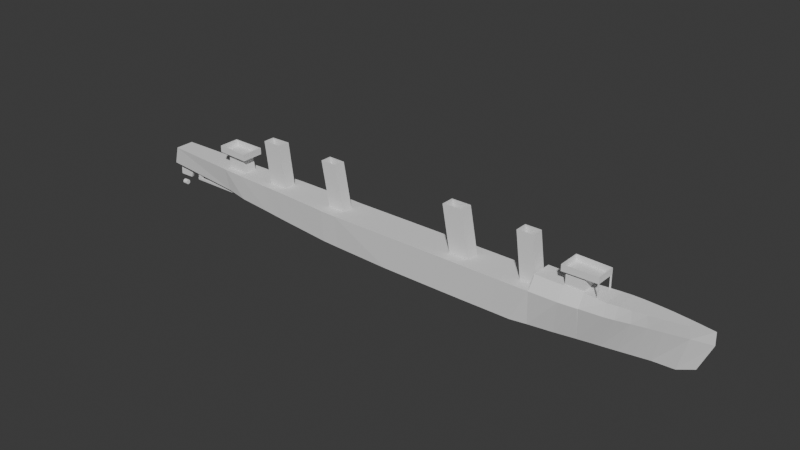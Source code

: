# Source: BainbridgeDD1.blend  (saved by Blender 4.3.34; exported with 4.5.12 LTS)
import bpy
from mathutils import Matrix  # noqa: F401  (used for matrix-valued properties, if any)

bpy.ops.wm.read_factory_settings(use_empty=True)
scene = bpy.context.scene
scene.name = 'Scene'

# ---- collections
col_collection = bpy.data.collections.new('Collection'); scene.collection.children.link(col_collection)

# ---- world
world_world = bpy.data.worlds.new('World'); scene.world = world_world
world_world.use_nodes = True; world_world.node_tree.nodes.clear()
_N = world_world.node_tree.nodes; _L = world_world.node_tree.links
n0 = _N.new('ShaderNodeOutputWorld'); n0.name = 'World Output'; n0.location = (300, 300)
n1 = _N.new('ShaderNodeBackground'); n1.name = 'Background'; n1.location = (10, 300)
n1.inputs[0].default_value = (0.05088, 0.05088, 0.05088, 1.0)
_L.new(n1.outputs[0], n0.inputs[0])
n0.is_active_output = True
world_world.color = (0.05088, 0.05088, 0.05088)
world_world.sun_shadow_jitter_overblur = 0.0

# ---- meshes
me_cube_004 = bpy.data.meshes.new('Cube.004')
me_cube_004.from_pydata([(6.967, -2.048, -6.321), (43.73, 7.153e-07, -7.724), (6.967, 2.048, -6.321), (6.977, -2.26, -10.56), (45.2, 9.537e-07, -10.99), (6.977, 2.26, -10.56), (25.8, -1.653, -6.339), (25.8, 1.653, -6.339), (26.09, 2.26, -10.62), (26.09, -2.26, -10.62), (33.8, -0.5389, -6.475), (33.8, 0.5389, -6.475), (35.6, 1.616, -10.71), (35.6, -1.616, -10.71), (39.09, 4.768e-07, -6.725), (40.38, 0.7367, -10.82), (40.38, -0.7367, -10.82), (41.68, 5.364e-07, -6.84), (42.85, 0.3193, -10.9), (42.85, -0.3448, -10.9), (14.9, 2.048, -6.319), (15.05, 2.26, -10.6), (15.05, -2.26, -10.6), (14.9, -2.048, -6.319), (-2.514, -1.885, -6.47), (-2.514, 1.885, -6.47), (-2.568, -2.26, -10.55), (-2.568, 2.26, -10.55), (-29.95, -0.8269, -8.409), (-29.95, 0.8269, -8.409), (-29.06, -1.313, -10.83), (-29.06, 1.098, -10.83), (45.16, 5.141e-07, -12.49), (26.12, 1.279, -12.19), (26.12, -1.279, -12.19), (35.82, 1.384, -12.21), (35.82, -1.384, -12.21), (40.34, 0.9622, -12.32), (40.34, -0.9622, -12.32), (42.81, 0.5257, -12.39), (42.81, -0.5257, -12.39), (21.79, -2.005, -6.33), (21.79, 2.005, -6.33), (22.02, 2.26, -10.61), (22.02, -2.26, -10.61), (17.6, 2.048, -6.325), (17.54, 2.26, -10.6), (17.54, -2.26, -10.6), (17.6, -2.048, -6.325), (-0.4299, -2.26, -10.51), (-0.4299, 2.26, -10.51), (-0.4081, -1.885, -6.396), (-0.4081, 1.885, -6.396), (-16.56, 1.787, -10.69), (-16.57, 1.449, -7.423), (-16.56, -1.787, -10.69), (-16.57, -1.449, -7.423), (-9.717, 1.688, -6.955), (-9.717, -1.688, -6.955), (-9.683, 2.023, -10.68), (-9.683, -2.023, -10.68), (-12.22, 1.905, -10.66), (-12.22, -1.905, -10.66), (-12.28, 1.609, -7.155), (-12.28, -1.609, -7.155), (-19.36, 1.654, -10.73), (-19.36, -1.654, -10.73), (-19.37, 1.126, -7.711), (-19.37, -1.342, -7.711), (-19.34, -0.7668, -12.73), (-19.34, 0.7668, -12.73), (-16.9, -0.8283, -12.69), (-16.9, 0.8283, -12.69), (-19.36, -0.7668, -10.73), (-19.36, 0.7668, -10.73), (-16.56, -0.8283, -10.69), (-16.56, 0.8283, -10.69), (-12.22, -0.721, -10.66), (-12.22, 0.721, -10.66), (-9.683, -0.7658, -10.68), (-9.683, 0.7658, -10.68), (-0.4299, 0.7125, -10.51), (-0.4299, -0.7125, -10.51), (-2.568, 0.7125, -10.55), (-2.568, -0.7125, -10.55), (22.84, -2.005, -6.333), (23.84, -2.005, -6.335), (23.84, 2.005, -6.335), (22.84, 2.005, -6.333), (24.1, 2.26, -10.62), (23.08, 2.26, -10.61), (24.1, -2.26, -10.62), (23.08, -2.26, -10.61), (31.38, 0.8834, -6.434), (28.72, 1.289, -6.389), (31.79, 2.049, -10.69), (29.55, 2.26, -10.66), (31.79, -2.049, -10.69), (29.55, -2.26, -10.66), (28.72, -1.289, -6.389), (31.38, -0.8706, -6.434), (31.82, 1.136, -12.12), (29.56, 1.256, -12.16), (31.82, -1.136, -12.12), (29.56, -1.256, -12.16), (37.33, 0.1854, -6.641), (35.56, 0.3665, -6.558), (38.78, 0.9959, -10.78), (37.19, 1.3, -10.75), (38.78, -0.9959, -10.78), (37.19, -1.3, -10.75), (35.56, -0.3665, -6.558), (37.33, -0.1854, -6.641), (38.75, 1.161, -12.28), (37.15, 1.32, -12.24), (38.75, -1.161, -12.28), (37.15, -1.32, -12.24), (17.54, -0.8183, -10.6), (17.54, 0.8183, -10.6), (15.05, -0.8183, -10.6), (15.05, 0.8183, -10.6), (26.09, 0.7779, -10.62), (26.09, -0.7779, -10.62), (24.1, 0.7779, -10.62), (24.1, -0.7779, -10.62), (25.37, 0.7779, -16.14), (25.37, -0.7779, -16.14), (23.38, 0.7779, -16.13), (23.38, -0.7779, -16.13), (14.0, 0.8183, -16.11), (14.0, -0.8183, -16.11), (16.49, 0.8183, -16.12), (16.49, -0.8183, -16.12), (-3.6, -0.7125, -16.06), (-3.6, 0.7125, -16.06), (-1.463, -0.7125, -16.02), (-1.463, 0.7125, -16.02), (-10.4, 0.7658, -15.96), (-10.4, -0.7658, -15.96), (-12.94, 0.721, -15.94), (-12.94, -0.721, -15.94), (-16.9, 0.8283, -12.61), (-16.9, -0.8283, -12.61), (-19.34, 0.7668, -12.65), (-19.34, -0.7668, -12.65), (-20.22, -1.321, -12.74), (-20.22, 1.321, -12.74), (-16.02, -1.427, -12.68), (-16.02, 1.427, -12.68), (-20.22, -1.321, -13.58), (-20.22, 1.321, -13.58), (-16.02, -1.427, -13.51), (-16.02, 1.427, -13.51), (-20.04, -1.209, -13.58), (-20.04, 1.209, -13.58), (-16.19, -1.306, -13.52), (-16.19, 1.306, -13.52), (-20.06, -1.209, -12.82), (-20.06, 1.209, -12.82), (-16.21, -1.306, -12.76), (-16.21, 1.306, -12.76), (-10.64, 0.6213, -15.96), (-10.64, -0.6213, -15.96), (-12.7, 0.5849, -15.94), (-12.7, -0.5849, -15.94), (-9.932, 0.6213, -10.69), (-9.932, -0.6213, -10.69), (-11.99, 0.5849, -10.67), (-11.99, -0.5849, -10.67), (-3.405, -0.5825, -16.06), (-3.405, 0.5825, -16.06), (-1.658, -0.5825, -16.02), (-1.658, 0.5825, -16.02), (-2.337, -0.5825, -10.56), (-2.337, 0.5825, -10.56), (-0.5896, -0.5825, -10.52), (-0.5896, 0.5825, -10.52), (14.23, 0.6663, -16.11), (14.23, -0.6663, -16.11), (16.26, 0.6663, -16.12), (16.26, -0.6663, -16.12), (15.26, 0.6663, -10.6), (15.26, -0.6663, -10.6), (17.29, 0.6663, -10.6), (17.29, -0.6663, -10.6), (25.21, 0.6476, -16.14), (25.21, -0.6476, -16.14), (23.55, 0.6476, -16.13), (23.55, -0.6476, -16.13), (25.97, 0.6476, -10.63), (25.97, -0.6476, -10.63), (24.31, 0.6476, -10.62), (24.31, -0.6476, -10.62), (32.85, -0.6558, -6.459), (32.85, 0.6558, -6.459), (34.47, 1.811, -10.7), (34.47, -1.811, -10.7), (34.53, 1.446, -12.12), (34.53, -1.446, -12.12), (31.76, 0.9731, -12.12), (29.57, 1.077, -12.15), (31.76, -0.9731, -12.12), (29.57, -1.077, -12.15), (31.79, 0.9731, -13.65), (29.6, 1.077, -13.66), (31.79, -0.9731, -13.65), (29.6, -1.077, -13.66), (31.79, 0.9731, -13.7), (29.6, 1.077, -13.71), (31.79, -0.9731, -13.7), (29.6, -1.077, -13.71), (33.41, 1.26, -13.7), (29.17, 1.394, -13.71), (33.41, -1.26, -13.7), (29.17, -1.394, -13.71), (33.41, 1.26, -14.47), (29.17, 1.394, -14.48), (33.41, -1.26, -14.47), (29.17, -1.394, -14.48), (33.33, 1.211, -14.47), (29.26, 1.339, -14.48), (33.33, -1.211, -14.47), (29.26, -1.339, -14.48), (33.33, 1.211, -13.74), (29.25, 1.339, -13.75), (33.33, -1.211, -13.74), (29.25, -1.339, -13.75), (31.3, 0.8834, -6.432), (31.72, 2.085, -10.68), (31.72, -2.085, -10.68), (31.3, -0.8706, -6.432), (31.75, 1.14, -12.12), (31.75, -1.14, -12.12), (31.69, 0.9764, -12.12), (31.69, -0.9764, -12.12), (31.72, 0.9764, -13.65), (31.72, -0.9764, -13.65), (31.72, 0.9764, -13.7), (31.72, -0.9764, -13.7), (33.28, 1.264, -13.7), (33.28, -1.264, -13.7), (33.28, 1.264, -14.47), (33.28, -1.264, -14.47), (33.2, 1.215, -14.47), (33.2, -1.215, -14.47), (33.2, 1.215, -13.74), (33.2, -1.215, -13.74), (33.42, 1.26, -12.12), (33.42, -1.26, -12.12), (33.29, 1.264, -12.12), (33.29, -1.264, -12.12), (33.41, 1.26, -13.7), (33.41, -1.26, -13.7), (33.28, 1.264, -13.7), (33.28, -1.264, -13.7), (33.42, 1.26, -12.12), (33.42, -1.26, -12.12), (33.29, 1.264, -12.12), (33.29, -1.264, -12.12), (33.42, 1.153, -12.12), (33.42, -1.115, -12.12), (33.41, 1.153, -13.7), (33.41, -1.115, -13.7), (33.42, 1.153, -12.12), (33.42, -1.115, -12.12), (33.28, -1.111, -13.7), (33.28, 1.15, -13.7), (33.29, -1.111, -12.12), (33.29, 1.15, -12.12), (33.28, -1.111, -13.7), (33.28, 1.15, -13.7), (33.29, -1.111, -12.12), (33.29, 1.15, -12.12), (-16.54, 0.6268, -7.151), (-16.54, -0.5911, -7.151), (-19.65, 0.6519, -7.382), (-19.65, -0.6162, -7.382), (-19.65, 0.6268, -7.097), (-19.65, -0.5911, -7.097), (-25.81, 0.6519, -7.358), (-25.81, -0.6162, -7.358), (-25.81, 0.6268, -7.073), (-25.81, -0.5911, -7.073), (-19.28, -0.5911, -7.103), (-19.29, -0.6162, -7.388), (-19.29, 0.6519, -7.388), (-19.28, 0.6268, -7.103), (-25.25, 0.6268, -7.075), (-25.25, -0.5911, -7.075), (-25.25, 0.6519, -7.36), (-25.25, -0.6162, -7.36), (-19.66, 0.6519, -7.808), (-19.66, -0.6162, -7.808), (-19.29, -0.6162, -7.814), (-19.29, 0.6519, -7.814), (-25.81, 0.6519, -8.234), (-25.81, -0.6162, -8.234), (-25.26, 0.6519, -8.236), (-25.26, -0.6162, -8.236), (-16.57, 0.3742, -7.423), (-16.57, -0.3917, -7.423), (-16.54, 0.4208, -7.151), (-16.54, -0.4383, -7.151), (-19.65, 0.3742, -7.382), (-19.65, -0.3917, -7.382), (-19.65, 0.4208, -7.097), (-19.65, -0.4383, -7.097), (-25.81, 0.3742, -7.358), (-25.81, -0.3917, -7.358), (-25.81, 0.4208, -7.073), (-25.81, -0.4383, -7.073), (-19.28, 0.4208, -7.103), (-19.28, -0.4383, -7.103), (-19.29, -0.3917, -7.388), (-19.29, 0.3742, -7.388), (-25.25, -0.3917, -7.36), (-25.25, 0.3742, -7.36), (-25.25, 0.4208, -7.075), (-25.25, -0.4383, -7.075), (-19.66, 0.3742, -7.808), (-19.66, -0.3917, -7.808), (-19.29, -0.3917, -7.814), (-19.29, 0.3742, -7.814), (-25.81, 0.3742, -8.234), (-25.81, -0.3917, -8.234), (-25.26, -0.3917, -8.236), (-25.26, 0.3742, -8.236), (-25.91, 0.6519, -7.358), (-25.91, -0.6162, -7.358), (-25.91, 0.6268, -7.073), (-25.91, -0.5911, -7.073), (-25.91, 0.3742, -7.358), (-25.91, -0.3917, -7.358), (-25.91, 0.4208, -7.073), (-25.91, -0.4383, -7.073)], [(63, 273)], [(17, 1, 4, 18), (195, 12, 35, 197), (19, 4, 1, 17), (80, 79, 138, 137), (196, 13, 10, 193), (9, 8, 33, 34), (194, 11, 12, 195), (193, 10, 11, 194), (109, 16, 14, 112), (15, 18, 39, 37), (105, 14, 15, 107), (112, 14, 105), (16, 19, 17, 14), (110, 13, 36, 116), (14, 17, 18, 15), (0, 23, 20, 2), (2, 20, 21, 5), (5, 21, 22, 3), (3, 22, 23, 0), (67, 65, 31, 29), (49, 51, 24, 26), (52, 50, 27, 25), (51, 52, 25, 24), (29, 31, 30, 28), (65, 66, 30, 31), (68, 67, 29, 28), (66, 68, 28, 30), (39, 32, 40), (197, 35, 36, 198), (113, 37, 38, 115), (37, 39, 40, 38), (19, 16, 38, 40), (18, 4, 32, 39), (98, 9, 34, 104), (4, 19, 40, 32), (107, 15, 37, 113), (48, 41, 42, 45), (45, 42, 43, 46), (46, 43, 44, 47), (47, 44, 41, 48), (22, 47, 48, 23), (82, 84, 133, 135), (20, 45, 46, 21), (23, 48, 45, 20), (0, 2, 52, 51), (2, 5, 50, 52), (3, 0, 51, 49), (5, 3, 49, 50), (62, 64, 56, 55), (56, 64, 274), (61, 62, 55, 53), (63, 61, 53, 54), (25, 27, 59, 57), (27, 26, 60, 59), (24, 25, 57, 58), (26, 24, 58, 60), (57, 59, 61, 63), (74, 76, 141, 143), (58, 57, 63, 64), (60, 58, 64, 62), (55, 56, 68, 66), (56, 54, 67, 68), (70, 72, 148, 146), (54, 53, 65, 67), (65, 53, 76, 74), (53, 55, 75, 76), (66, 65, 74, 73), (55, 66, 73, 75), (61, 59, 80, 78), (59, 60, 79, 80), (60, 62, 77, 79), (62, 61, 78, 77), (27, 50, 81, 83), (50, 49, 82, 81), (26, 27, 83, 84), (49, 26, 84, 82), (46, 47, 117, 118), (47, 22, 119, 117), (22, 21, 120, 119), (21, 46, 118, 120), (41, 85, 88, 42), (85, 86, 87, 88), (42, 88, 90, 43), (88, 87, 89, 90), (43, 90, 92, 44), (90, 89, 91, 92), (44, 92, 85, 41), (92, 91, 86, 85), (196, 97, 103, 198), (229, 98, 104, 232), (33, 102, 104, 34), (231, 101, 199, 233), (6, 99, 94, 7), (230, 100, 93, 227), (7, 94, 96, 8), (227, 93, 95, 228), (9, 98, 99, 6), (229, 97, 100, 230), (8, 96, 102, 33), (228, 95, 101, 231), (12, 108, 114, 35), (108, 107, 113, 114), (35, 114, 116, 36), (114, 113, 115, 116), (16, 109, 115, 38), (109, 110, 116, 115), (10, 111, 106, 11), (111, 112, 105, 106), (11, 106, 108, 12), (106, 105, 107, 108), (13, 110, 111, 10), (110, 109, 112, 111), (117, 119, 130, 132), (7, 87, 86, 6), (6, 86, 91, 9), (8, 89, 87, 7), (89, 8, 121, 123), (8, 9, 122, 121), (9, 91, 124, 122), (91, 89, 123, 124), (124, 123, 127, 128), (127, 125, 185, 187), (122, 124, 128, 126), (121, 122, 126, 125), (123, 121, 125, 127), (131, 132, 180, 179), (118, 117, 132, 131), (120, 118, 131, 129), (119, 120, 129, 130), (135, 133, 169, 171), (81, 82, 135, 136), (84, 83, 134, 133), (83, 81, 136, 134), (138, 140, 164, 162), (78, 80, 137, 139), (77, 78, 139, 140), (79, 77, 140, 138), (144, 143, 70, 69), (75, 73, 144, 142), (73, 74, 143, 144), (76, 75, 142, 141), (143, 141, 72, 70), (142, 144, 69, 71), (141, 142, 71, 72), (146, 148, 152, 150), (69, 70, 146, 145), (72, 71, 147, 148), (71, 69, 145, 147), (152, 151, 155, 156), (145, 146, 150, 149), (148, 147, 151, 152), (147, 145, 149, 151), (155, 153, 157, 159), (151, 149, 153, 155), (150, 152, 156, 154), (149, 150, 154, 153), (160, 159, 157, 158), (154, 156, 160, 158), (153, 154, 158, 157), (156, 155, 159, 160), (164, 163, 167, 168), (137, 138, 162, 161), (140, 139, 163, 164), (139, 137, 161, 163), (165, 166, 168, 167), (163, 161, 165, 167), (162, 164, 168, 166), (161, 162, 166, 165), (170, 172, 176, 174), (134, 136, 172, 170), (133, 134, 170, 169), (136, 135, 171, 172), (176, 175, 173, 174), (169, 170, 174, 173), (172, 171, 175, 176), (171, 169, 173, 175), (178, 177, 181, 182), (132, 130, 178, 180), (130, 129, 177, 178), (129, 131, 179, 177), (181, 183, 184, 182), (177, 179, 183, 181), (179, 180, 184, 183), (180, 178, 182, 184), (186, 188, 192, 190), (125, 126, 186, 185), (126, 128, 188, 186), (128, 127, 187, 188), (190, 192, 191, 189), (188, 187, 191, 192), (187, 185, 189, 191), (185, 186, 190, 189), (13, 196, 198, 36), (101, 197, 198, 103), (100, 193, 194, 93), (93, 194, 195, 95), (97, 196, 193, 100), (95, 195, 197, 101), (234, 202, 206, 236), (104, 102, 200, 202), (101, 103, 201, 199), (232, 104, 202, 234), (203, 205, 209, 207), (202, 200, 204, 206), (233, 199, 203, 235), (199, 201, 205, 203), (210, 208, 212, 214), (236, 206, 210, 238), (206, 204, 208, 210), (235, 203, 207, 237), (211, 213, 217, 215), (237, 207, 211, 239), (207, 209, 213, 211), (238, 210, 214, 240), (242, 218, 222, 244), (240, 214, 218, 242), (214, 212, 216, 218), (239, 211, 215, 241), (222, 220, 224, 226), (218, 216, 220, 222), (241, 215, 219, 243), (215, 217, 221, 219), (245, 223, 225, 246), (243, 219, 223, 245), (219, 221, 225, 223), (244, 222, 226, 246), (221, 244, 246, 225), (220, 243, 245, 224), (224, 245, 246, 226), (216, 241, 243, 220), (212, 239, 241, 216), (213, 240, 242, 217), (217, 242, 244, 221), (209, 238, 240, 213), (208, 237, 239, 212), (204, 235, 237, 208), (205, 236, 238, 209), (200, 233, 235, 204), (103, 232, 234, 201), (201, 234, 236, 205), (96, 228, 231, 102), (98, 229, 230, 99), (94, 227, 228, 96), (99, 230, 227, 94), (102, 231, 233, 200), (97, 229, 232, 103), (213, 240, 254, 252), (213, 211, 251, 261, 262, 252), (267, 250, 258, 271), (247, 249, 257, 255), (252, 254, 258, 256), (253, 251, 255, 257), (261, 251, 255, 263), (270, 253, 257, 272), (250, 248, 256, 258), (260, 248, 256, 264), (266, 239, 253, 270), (239, 211, 251, 253), (247, 259, 263, 255), (252, 262, 264, 256), (259, 268, 272, 270, 266, 261, 263), (240, 265, 269, 254), (265, 266, 270, 269), (254, 269, 271, 258), (260, 267, 271, 269, 265, 262, 264), (249, 268, 272, 257), (284, 283, 278, 276), (273, 301, 299, 54), (300, 56, 284, 313), (289, 316, 326, 297), (317, 287, 281, 309), (284, 276, 292, 293), (311, 286, 277, 305), (286, 285, 275, 277), (287, 289, 279, 281), (290, 288, 282, 280), (307, 279, 295, 323), (273, 54, 285, 286), (301, 273, 286, 311), (302, 274, 56, 300), (56, 274, 283, 284), (304, 276, 290, 315), (276, 278, 288, 290), (277, 275, 289, 287), (305, 277, 287, 317), (321, 293, 292, 320), (303, 275, 291, 319), (313, 284, 293, 321), (275, 285, 294, 291), (325, 298, 296, 324), (315, 290, 298, 325), (290, 280, 296, 298), (279, 289, 297, 295), (308, 310, 318, 315), (297, 326, 323, 295), (317, 316, 303, 305), (285, 314, 322, 294), (300, 313, 312, 302), (276, 304, 320, 292), (303, 275, 277, 305), (294, 322, 319, 291), (322, 321, 320, 319), (278, 306, 318, 288), (304, 306, 312, 313), (275, 303, 316, 289), (318, 306, 304, 315), (274, 302, 312, 283), (320, 304, 313, 321), (280, 308, 324, 296), (307, 316, 317, 309), (307, 323, 326, 316), (283, 312, 306, 278), (303, 319, 322, 314), (288, 318, 310, 282), (308, 315, 325, 324), (54, 299, 314, 285), (299, 301, 311, 314), (307, 309, 333, 331), (309, 281, 329, 333), (279, 307, 331, 327), (280, 282, 330, 328), (308, 280, 328, 332), (310, 308, 332, 334), (282, 310, 334, 330), (281, 279, 327, 329)])
_uv = me_cube_004.uv_layers.new(name='UVMap')
_uv.uv.foreach_set('vector', [0.6094, 0.25, 0.625, 0.25, 0.625, 0.5, 0.6094, 0.5, 0.5551, 0.5, 0.5625, 0.5, 0.5625, 0.5, 0.5551, 0.5, 0.6094, 0.75, 0.625, 0.75, 0.625, 1.0, 0.6094, 1.0, 0.375, 0.5, 0.375, 0.75, 0.375, 0.75, 0.375, 0.5, 0.5551, 0.75, 0.5625, 0.75, 0.5625, 1.0, 0.5551, 1.0, 0.5, 0.75, 0.5, 0.5, 0.5, 0.5, 0.5, 0.75, 0.5551, 0.25, 0.5625, 0.25, 0.5625, 0.5, 0.5551, 0.5, 0.5551, 0.0, 0.5625, 0.0, 0.5625, 0.25, 0.5551, 0.25, 0.5833, 0.75, 0.5938, 0.75, 0.5938, 1.0, 0.5833, 1.0, 0.5938, 0.5, 0.6094, 0.5, 0.6094, 0.5, 0.5938, 0.5, 0.5833, 0.25, 0.5938, 0.25, 0.5938, 0.5, 0.5833, 0.5, 0.5833, 0.0, 0.5938, 0.25, 0.5833, 0.25, 0.5938, 0.75, 0.6094, 0.75, 0.6094, 1.0, 0.5938, 1.0, 0.5729, 0.75, 0.5625, 0.75, 0.5625, 0.75, 0.5729, 0.75, 0.5938, 0.25, 0.6094, 0.25, 0.6094, 0.5, 0.5938, 0.5, 0.375, 0.0, 0.4375, 0.0, 0.4375, 0.25, 0.375, 0.25, 0.375, 0.25, 0.4375, 0.25, 0.4375, 0.5, 0.375, 0.5, 0.375, 0.5, 0.4375, 0.5, 0.4375, 0.75, 0.375, 0.75, 0.375, 0.75, 0.4375, 0.75, 0.4375, 1.0, 0.375, 1.0, 0.375, 0.25, 0.375, 0.5, 0.375, 0.5, 0.375, 0.25, 0.375, 0.75, 0.375, 1.0, 0.375, 1.0, 0.375, 0.75, 0.375, 0.25, 0.375, 0.5, 0.375, 0.5, 0.375, 0.25, 0.375, 0.0, 0.375, 0.25, 0.375, 0.25, 0.375, 0.0, 0.125, 0.5, 0.375, 0.5, 0.375, 0.75, 0.125, 0.75, 0.375, 0.5, 0.375, 0.75, 0.375, 0.75, 0.375, 0.5, 0.375, 0.0, 0.375, 0.25, 0.375, 0.25, 0.375, 0.0, 0.375, 0.75, 0.375, 1.0, 0.375, 1.0, 0.375, 0.75, 0.6094, 0.5, 0.625, 0.75, 0.6094, 0.75, 0.5551, 0.5, 0.5625, 0.5, 0.5625, 0.75, 0.5551, 0.75, 0.5833, 0.5, 0.5938, 0.5, 0.5938, 0.75, 0.5833, 0.75, 0.5938, 0.5, 0.6094, 0.5, 0.6094, 0.75, 0.5938, 0.75, 0.6094, 0.75, 0.5938, 0.75, 0.5938, 0.75, 0.6094, 0.75, 0.6094, 0.5, 0.625, 0.5, 0.625, 0.5, 0.6094, 0.5, 0.5228, 0.75, 0.5, 0.75, 0.5, 0.75, 0.5228, 0.75, 0.625, 0.75, 0.6094, 0.75, 0.6094, 0.75, 0.625, 0.75, 0.5833, 0.5, 0.5938, 0.5, 0.5938, 0.5, 0.5833, 0.5, 0.4554, 0.0, 0.4734, 0.0, 0.4734, 0.25, 0.4554, 0.25, 0.4554, 0.25, 0.4734, 0.25, 0.4734, 0.5, 0.4554, 0.5, 0.4554, 0.5, 0.4734, 0.5, 0.4734, 0.75, 0.4554, 0.75, 0.4554, 0.75, 0.4734, 0.75, 0.4734, 1.0, 0.4554, 1.0, 0.4375, 0.75, 0.4554, 0.75, 0.4554, 1.0, 0.4375, 1.0, 0.375, 0.75, 0.375, 0.75, 0.375, 0.75, 0.375, 0.75, 0.4375, 0.25, 0.4554, 0.25, 0.4554, 0.5, 0.4375, 0.5, 0.4375, 0.0, 0.4554, 0.0, 0.4554, 0.25, 0.4375, 0.25, 0.375, 0.0, 0.375, 0.25, 0.375, 0.25, 0.375, 0.0, 0.375, 0.25, 0.375, 0.5, 0.375, 0.5, 0.375, 0.25, 0.375, 0.75, 0.375, 1.0, 0.375, 1.0, 0.375, 0.75, 0.375, 0.5, 0.375, 0.75, 0.375, 0.75, 0.375, 0.5, 0.375, 0.75, 0.375, 1.0, 0.375, 1.0, 0.375, 0.75, 0.375, 1.0, 0.375, 1.0, 0.375, 1.0, 0.375, 0.5, 0.375, 0.75, 0.375, 0.75, 0.375, 0.5, 0.375, 0.25, 0.375, 0.5, 0.375, 0.5, 0.375, 0.25, 0.375, 0.25, 0.375, 0.5, 0.375, 0.5, 0.375, 0.25, 0.375, 0.5, 0.375, 0.75, 0.375, 0.75, 0.375, 0.5, 0.375, 0.0, 0.375, 0.25, 0.375, 0.25, 0.375, 3.368e-07, 0.375, 0.75, 0.375, 1.0, 0.375, 1.0, 0.375, 0.75, 0.375, 0.25, 0.375, 0.5, 0.375, 0.5, 0.375, 0.25, 0.375, 0.5, 0.375, 0.5, 0.375, 0.5, 0.375, 0.5, 0.375, 3.368e-07, 0.375, 0.25, 0.375, 0.25, 0.375, 1.684e-07, 0.375, 0.75, 0.375, 1.0, 0.375, 1.0, 0.375, 0.75, 0.375, 0.75, 0.375, 1.0, 0.375, 1.0, 0.375, 0.75, 0.375, 0.0, 0.375, 0.25, 0.375, 0.25, 0.375, 0.0, 0.375, 0.5, 0.375, 0.5, 0.375, 0.5, 0.375, 0.5, 0.375, 0.25, 0.375, 0.5, 0.375, 0.5, 0.375, 0.25, 0.375, 0.5, 0.375, 0.5, 0.375, 0.5, 0.375, 0.5, 0.375, 0.5, 0.375, 0.75, 0.375, 0.75, 0.375, 0.5, 0.375, 0.75, 0.375, 0.5, 0.375, 0.5, 0.375, 0.75, 0.375, 0.75, 0.375, 0.75, 0.375, 0.75, 0.375, 0.75, 0.375, 0.5, 0.375, 0.5, 0.375, 0.5, 0.375, 0.5, 0.375, 0.5, 0.375, 0.75, 0.375, 0.75, 0.375, 0.5, 0.375, 0.75, 0.375, 0.75, 0.375, 0.75, 0.375, 0.75, 0.375, 0.75, 0.375, 0.5, 0.375, 0.5, 0.375, 0.75, 0.375, 0.5, 0.375, 0.5, 0.375, 0.5, 0.375, 0.5, 0.375, 0.5, 0.375, 0.75, 0.375, 0.75, 0.375, 0.5, 0.375, 0.75, 0.375, 0.5, 0.375, 0.5, 0.375, 0.75, 0.375, 0.75, 0.375, 0.75, 0.375, 0.75, 0.375, 0.75, 0.4554, 0.5, 0.4554, 0.75, 0.4554, 0.75, 0.4554, 0.5, 0.4554, 0.75, 0.4375, 0.75, 0.4375, 0.75, 0.4554, 0.75, 0.4375, 0.75, 0.4375, 0.5, 0.4375, 0.5, 0.4375, 0.75, 0.4375, 0.5, 0.4554, 0.5, 0.4554, 0.5, 0.4375, 0.5, 0.4734, 0.0, 0.4803, 0.0, 0.4803, 0.25, 0.4734, 0.25, 0.4803, 0.0, 0.487, 0.0, 0.487, 0.25, 0.4803, 0.25, 0.4734, 0.25, 0.4803, 0.25, 0.4803, 0.5, 0.4734, 0.5, 0.4803, 0.25, 0.487, 0.25, 0.487, 0.5, 0.4803, 0.5, 0.4734, 0.5, 0.4803, 0.5, 0.4803, 0.75, 0.4734, 0.75, 0.4803, 0.5, 0.487, 0.5, 0.487, 0.75, 0.4803, 0.75, 0.4734, 0.75, 0.4803, 0.75, 0.4803, 1.0, 0.4734, 1.0, 0.4803, 0.75, 0.487, 0.75, 0.487, 1.0, 0.4803, 1.0, 0.5551, 0.75, 0.5436, 0.75, 0.5436, 0.75, 0.5551, 0.75, 0.5429, 0.75, 0.5228, 0.75, 0.5228, 0.75, 0.5429, 0.75, 0.5, 0.5, 0.5228, 0.5, 0.5228, 0.75, 0.5, 0.75, 0.5429, 0.5, 0.5436, 0.5, 0.5436, 0.5, 0.5429, 0.5, 0.5, 0.0, 0.5228, 0.0, 0.5228, 0.25, 0.5, 0.25, 0.5429, 0.0, 0.5436, 0.0, 0.5436, 0.25, 0.5429, 0.25, 0.5, 0.25, 0.5228, 0.25, 0.5228, 0.5, 0.5, 0.5, 0.5429, 0.25, 0.5436, 0.25, 0.5436, 0.5, 0.5429, 0.5, 0.5, 0.75, 0.5228, 0.75, 0.5228, 1.0, 0.5, 1.0, 0.5429, 0.75, 0.5436, 0.75, 0.5436, 1.0, 0.5429, 1.0, 0.5, 0.5, 0.5228, 0.5, 0.5228, 0.5, 0.5, 0.5, 0.5429, 0.5, 0.5436, 0.5, 0.5436, 0.5, 0.5429, 0.5, 0.5625, 0.5, 0.5729, 0.5, 0.5729, 0.5, 0.5625, 0.5, 0.5729, 0.5, 0.5833, 0.5, 0.5833, 0.5, 0.5729, 0.5, 0.5625, 0.5, 0.5729, 0.5, 0.5729, 0.75, 0.5625, 0.75, 0.5729, 0.5, 0.5833, 0.5, 0.5833, 0.75, 0.5729, 0.75, 0.5938, 0.75, 0.5833, 0.75, 0.5833, 0.75, 0.5938, 0.75, 0.5833, 0.75, 0.5729, 0.75, 0.5729, 0.75, 0.5833, 0.75, 0.5625, 0.0, 0.5729, 0.0, 0.5729, 0.25, 0.5625, 0.25, 0.5729, 0.0, 0.5833, 0.0, 0.5833, 0.25, 0.5729, 0.25, 0.5625, 0.25, 0.5729, 0.25, 0.5729, 0.5, 0.5625, 0.5, 0.5729, 0.25, 0.5833, 0.25, 0.5833, 0.5, 0.5729, 0.5, 0.5625, 0.75, 0.5729, 0.75, 0.5729, 1.0, 0.5625, 1.0, 0.5729, 0.75, 0.5833, 0.75, 0.5833, 1.0, 0.5729, 1.0, 0.4554, 0.75, 0.4375, 0.75, 0.4375, 0.75, 0.4554, 0.75, 0.5, 0.25, 0.487, 0.25, 0.487, 0.0, 0.5, 0.0, 0.5, 0.0, 0.487, 0.0, 0.487, 0.75, 0.5, 0.75, 0.5, 0.5, 0.487, 0.5, 0.487, 0.25, 0.5, 0.25, 0.487, 0.5, 0.5, 0.5, 0.5, 0.5, 0.487, 0.5, 0.5, 0.5, 0.5, 0.75, 0.5, 0.75, 0.5, 0.5, 0.5, 0.75, 0.487, 0.75, 0.487, 0.75, 0.5, 0.75, 0.487, 0.75, 0.487, 0.5, 0.487, 0.5, 0.487, 0.75, 0.487, 0.75, 0.487, 0.5, 0.487, 0.5, 0.487, 0.75, 0.487, 0.5, 0.5, 0.5, 0.5, 0.5, 0.487, 0.5, 0.5, 0.75, 0.487, 0.75, 0.487, 0.75, 0.5, 0.75, 0.5, 0.5, 0.5, 0.75, 0.5, 0.75, 0.5, 0.5, 0.487, 0.5, 0.5, 0.5, 0.5, 0.5, 0.487, 0.5, 0.4554, 0.5, 0.4554, 0.75, 0.4554, 0.75, 0.4554, 0.5, 0.4554, 0.5, 0.4554, 0.75, 0.4554, 0.75, 0.4554, 0.5, 0.4375, 0.5, 0.4554, 0.5, 0.4554, 0.5, 0.4375, 0.5, 0.4375, 0.75, 0.4375, 0.5, 0.4375, 0.5, 0.4375, 0.75, 0.375, 0.75, 0.375, 0.75, 0.375, 0.75, 0.375, 0.75, 0.375, 0.5, 0.375, 0.75, 0.375, 0.75, 0.375, 0.5, 0.375, 0.75, 0.375, 0.5, 0.375, 0.5, 0.375, 0.75, 0.375, 0.5, 0.375, 0.5, 0.375, 0.5, 0.375, 0.5, 0.375, 0.75, 0.375, 0.75, 0.375, 0.75, 0.375, 0.75, 0.375, 0.5, 0.375, 0.5, 0.375, 0.5, 0.375, 0.5, 0.375, 0.75, 0.375, 0.5, 0.375, 0.5, 0.375, 0.75, 0.375, 0.75, 0.375, 0.75, 0.375, 0.75, 0.375, 0.75, 0.375, 0.75, 0.375, 0.5, 0.375, 0.5, 0.375, 0.75, 0.375, 0.75, 0.375, 0.75, 0.375, 0.75, 0.375, 0.75, 0.375, 0.75, 0.375, 0.5, 0.375, 0.5, 0.375, 0.75, 0.375, 0.5, 0.375, 0.75, 0.375, 0.75, 0.375, 0.5, 0.375, 0.5, 0.375, 0.5, 0.375, 0.5, 0.375, 0.5, 0.375, 0.75, 0.375, 0.75, 0.375, 0.75, 0.375, 0.75, 0.375, 0.5, 0.375, 0.75, 0.375, 0.75, 0.375, 0.5, 0.375, 0.5, 0.375, 0.5, 0.375, 0.5, 0.375, 0.5, 0.375, 0.75, 0.375, 0.5, 0.375, 0.5, 0.375, 0.75, 0.375, 0.5, 0.375, 0.75, 0.375, 0.75, 0.375, 0.5, 0.375, 0.75, 0.375, 0.75, 0.375, 0.75, 0.375, 0.75, 0.375, 0.5, 0.375, 0.75, 0.375, 0.75, 0.375, 0.5, 0.375, 0.75, 0.375, 0.5, 0.375, 0.5, 0.375, 0.75, 0.375, 0.5, 0.375, 0.75, 0.375, 0.75, 0.375, 0.5, 0.375, 0.75, 0.375, 0.75, 0.375, 0.75, 0.375, 0.75, 0.375, 0.75, 0.375, 0.75, 0.375, 0.75, 0.375, 0.75, 0.375, 0.75, 0.375, 0.75, 0.375, 0.75, 0.375, 0.75, 0.375, 0.5, 0.375, 0.5, 0.375, 0.5, 0.375, 0.5, 0.375, 0.75, 0.375, 0.5, 0.375, 0.5, 0.375, 0.75, 0.375, 0.5, 0.375, 0.75, 0.375, 0.75, 0.375, 0.5, 0.375, 0.5, 0.375, 0.5, 0.375, 0.5, 0.375, 0.5, 0.375, 0.75, 0.375, 0.5, 0.375, 0.5, 0.375, 0.75, 0.375, 0.5, 0.375, 0.75, 0.375, 0.75, 0.375, 0.5, 0.375, 0.75, 0.375, 0.5, 0.375, 0.5, 0.375, 0.75, 0.375, 0.5, 0.375, 0.75, 0.375, 0.75, 0.375, 0.5, 0.375, 0.75, 0.375, 0.5, 0.375, 0.5, 0.375, 0.75, 0.375, 0.5, 0.375, 0.5, 0.375, 0.5, 0.375, 0.5, 0.375, 0.5, 0.375, 0.75, 0.375, 0.75, 0.375, 0.5, 0.375, 0.5, 0.375, 0.5, 0.375, 0.5, 0.375, 0.5, 0.375, 0.75, 0.375, 0.75, 0.375, 0.75, 0.375, 0.75, 0.375, 0.5, 0.375, 0.75, 0.375, 0.75, 0.375, 0.5, 0.375, 0.5, 0.375, 0.5, 0.375, 0.5, 0.375, 0.5, 0.375, 0.5, 0.375, 0.5, 0.375, 0.5, 0.375, 0.5, 0.375, 0.75, 0.375, 0.5, 0.375, 0.5, 0.375, 0.75, 0.375, 0.5, 0.375, 0.75, 0.375, 0.75, 0.375, 0.5, 0.375, 0.5, 0.375, 0.75, 0.375, 0.75, 0.375, 0.5, 0.375, 0.75, 0.375, 0.5, 0.375, 0.5, 0.375, 0.75, 0.375, 0.5, 0.375, 0.75, 0.375, 0.75, 0.375, 0.5, 0.375, 0.75, 0.375, 0.75, 0.375, 0.75, 0.375, 0.75, 0.4375, 0.75, 0.4375, 0.5, 0.4375, 0.5, 0.4375, 0.75, 0.4554, 0.75, 0.4375, 0.75, 0.4375, 0.75, 0.4554, 0.75, 0.4375, 0.75, 0.4375, 0.5, 0.4375, 0.5, 0.4375, 0.75, 0.4375, 0.5, 0.4554, 0.5, 0.4554, 0.5, 0.4375, 0.5, 0.4375, 0.5, 0.4554, 0.5, 0.4554, 0.75, 0.4375, 0.75, 0.4375, 0.5, 0.4554, 0.5, 0.4554, 0.5, 0.4375, 0.5, 0.4554, 0.5, 0.4554, 0.75, 0.4554, 0.75, 0.4554, 0.5, 0.4554, 0.75, 0.4375, 0.75, 0.4375, 0.75, 0.4554, 0.75, 0.5, 0.75, 0.487, 0.75, 0.487, 0.75, 0.5, 0.75, 0.5, 0.5, 0.5, 0.75, 0.5, 0.75, 0.5, 0.5, 0.5, 0.75, 0.487, 0.75, 0.487, 0.75, 0.5, 0.75, 0.487, 0.75, 0.487, 0.5, 0.487, 0.5, 0.487, 0.75, 0.5, 0.75, 0.487, 0.75, 0.487, 0.5, 0.5, 0.5, 0.487, 0.75, 0.487, 0.5, 0.487, 0.5, 0.487, 0.75, 0.487, 0.5, 0.5, 0.5, 0.5, 0.5, 0.487, 0.5, 0.5, 0.5, 0.5, 0.75, 0.5, 0.75, 0.5, 0.5, 0.5625, 0.75, 0.5551, 0.75, 0.5551, 0.75, 0.5625, 0.75, 0.5436, 0.5, 0.5551, 0.5, 0.5551, 0.75, 0.5436, 0.75, 0.5436, 0.0, 0.5551, 0.0, 0.5551, 0.25, 0.5436, 0.25, 0.5436, 0.25, 0.5551, 0.25, 0.5551, 0.5, 0.5436, 0.5, 0.5436, 0.75, 0.5551, 0.75, 0.5551, 1.0, 0.5436, 1.0, 0.5436, 0.5, 0.5551, 0.5, 0.5551, 0.5, 0.5436, 0.5, 0.5429, 0.75, 0.5228, 0.75, 0.5228, 0.75, 0.5429, 0.75, 0.5228, 0.75, 0.5228, 0.5, 0.5228, 0.5, 0.5228, 0.75, 0.5436, 0.5, 0.5436, 0.75, 0.5436, 0.75, 0.5436, 0.5, 0.5429, 0.75, 0.5228, 0.75, 0.5228, 0.75, 0.5429, 0.75, 0.5436, 0.5, 0.5436, 0.75, 0.5436, 0.75, 0.5436, 0.5, 0.5228, 0.75, 0.5228, 0.5, 0.5228, 0.5, 0.5228, 0.75, 0.5429, 0.5, 0.5436, 0.5, 0.5436, 0.5, 0.5429, 0.5, 0.5436, 0.5, 0.5436, 0.75, 0.5436, 0.75, 0.5436, 0.5, 0.5228, 0.75, 0.5228, 0.5, 0.5228, 0.5, 0.5228, 0.75, 0.5429, 0.75, 0.5228, 0.75, 0.5228, 0.75, 0.5429, 0.75, 0.5228, 0.75, 0.5228, 0.5, 0.5228, 0.5, 0.5228, 0.75, 0.5429, 0.5, 0.5436, 0.5, 0.5436, 0.5, 0.5429, 0.5, 0.5436, 0.5, 0.5436, 0.75, 0.5436, 0.75, 0.5436, 0.5, 0.5429, 0.5, 0.5436, 0.5, 0.5436, 0.5, 0.5429, 0.5, 0.5436, 0.5, 0.5436, 0.75, 0.5436, 0.75, 0.5436, 0.5, 0.5429, 0.75, 0.5228, 0.75, 0.5228, 0.75, 0.5429, 0.75, 0.5429, 0.75, 0.5228, 0.75, 0.5228, 0.75, 0.5429, 0.75, 0.5429, 0.75, 0.5228, 0.75, 0.5228, 0.75, 0.5429, 0.75, 0.5228, 0.75, 0.5228, 0.5, 0.5228, 0.5, 0.5228, 0.75, 0.5429, 0.5, 0.5436, 0.5, 0.5436, 0.5, 0.5429, 0.5, 0.5228, 0.75, 0.5228, 0.5, 0.5228, 0.5, 0.5228, 0.75, 0.5228, 0.75, 0.5228, 0.5, 0.5228, 0.5, 0.5228, 0.75, 0.5429, 0.5, 0.5436, 0.5, 0.5436, 0.5, 0.5429, 0.5, 0.5436, 0.5, 0.5436, 0.75, 0.5436, 0.75, 0.5436, 0.5, 0.5429, 0.5, 0.5436, 0.5, 0.5436, 0.75, 0.5429, 0.75, 0.5429, 0.5, 0.5436, 0.5, 0.5436, 0.5, 0.5429, 0.5, 0.5436, 0.5, 0.5436, 0.75, 0.5436, 0.75, 0.5436, 0.5, 0.5429, 0.75, 0.5228, 0.75, 0.5228, 0.75, 0.5429, 0.75, 0.5436, 0.75, 0.5429, 0.75, 0.5429, 0.75, 0.5436, 0.75, 0.5228, 0.5, 0.5429, 0.5, 0.5429, 0.5, 0.5228, 0.5, 0.5228, 0.5, 0.5429, 0.5, 0.5429, 0.75, 0.5228, 0.75, 0.5228, 0.5, 0.5429, 0.5, 0.5429, 0.5, 0.5228, 0.5, 0.5228, 0.5, 0.5429, 0.5, 0.5429, 0.5, 0.5228, 0.5, 0.5436, 0.75, 0.5429, 0.75, 0.5429, 0.75, 0.5436, 0.75, 0.5436, 0.75, 0.5429, 0.75, 0.5429, 0.75, 0.5436, 0.75, 0.5436, 0.75, 0.5429, 0.75, 0.5429, 0.75, 0.5436, 0.75, 0.5228, 0.5, 0.5429, 0.5, 0.5429, 0.5, 0.5228, 0.5, 0.5228, 0.5, 0.5429, 0.5, 0.5429, 0.5, 0.5228, 0.5, 0.5436, 0.75, 0.5429, 0.75, 0.5429, 0.75, 0.5436, 0.75, 0.5228, 0.5, 0.5429, 0.5, 0.5429, 0.5, 0.5228, 0.5, 0.5436, 0.75, 0.5429, 0.75, 0.5429, 0.75, 0.5436, 0.75, 0.5436, 0.75, 0.5429, 0.75, 0.5429, 0.75, 0.5436, 0.75, 0.5228, 0.5, 0.5429, 0.5, 0.5429, 0.5, 0.5228, 0.5, 0.5228, 0.75, 0.5429, 0.75, 0.5429, 1.0, 0.5228, 1.0, 0.5228, 0.25, 0.5429, 0.25, 0.5429, 0.5, 0.5228, 0.5, 0.5228, 0.0, 0.5429, 0.0, 0.5429, 0.25, 0.5228, 0.25, 0.5228, 0.5, 0.5429, 0.5, 0.5429, 0.5, 0.5228, 0.5, 0.5436, 0.75, 0.5429, 0.75, 0.5429, 0.75, 0.5436, 0.75, 0.5436, 0.75, 0.5429, 0.75, 0.5429, 0.75, 0.5436, 0.75, 0.5436, 0.75, 0.5436, 0.5, 0.5436, 0.5, 0.5436, 0.5816, 0.5436, 0.6649, 0.5436, 0.75, 0.5429, 0.6649, 0.5429, 0.75, 0.5429, 0.75, 0.5429, 0.6649, 0.0, 0.0, 0.0, 0.0, 0.0, 0.0, 0.0, 0.0, 0.5436, 0.75, 0.5429, 0.75, 0.5429, 0.75, 0.5436, 0.75, 0.5429, 0.5, 0.5436, 0.5, 0.5436, 0.5, 0.5429, 0.5, 0.5436, 0.5816, 0.5436, 0.5, 0.5436, 0.5, 0.5436, 0.5816, 0.5429, 0.5815, 0.5429, 0.5, 0.5429, 0.5, 0.5429, 0.5815, 0.0, 0.0, 0.0, 0.0, 0.0, 0.0, 0.0, 0.0, 0.5436, 0.6649, 0.5436, 0.75, 0.5436, 0.75, 0.5436, 0.6649, 0.5429, 0.5815, 0.5429, 0.5, 0.5429, 0.5, 0.5429, 0.5815, 0.5429, 0.5, 0.5436, 0.5, 0.5436, 0.5, 0.5429, 0.5, 0.5436, 0.5, 0.5436, 0.5816, 0.5436, 0.5816, 0.5436, 0.5, 0.5436, 0.75, 0.5436, 0.6649, 0.5436, 0.6649, 0.5436, 0.75, 0.0, 0.0, 0.0, 0.0, 0.0, 0.0, 0.0, 0.0, 0.0, 0.0, 0.0, 0.0, 0.0, 0.0, 0.5429, 0.75, 0.5429, 0.6649, 0.5429, 0.6649, 0.5429, 0.75, 0.5429, 0.6649, 0.5429, 0.5815, 0.5429, 0.5815, 0.5429, 0.6649, 0.5429, 0.75, 0.5429, 0.6649, 0.5429, 0.6649, 0.5429, 0.75, 0.0, 0.0, 0.0, 0.0, 0.0, 0.0, 0.0, 0.0, 0.0, 0.0, 0.0, 0.0, 0.0, 0.0, 0.5429, 0.5, 0.5429, 0.5815, 0.5429, 0.5815, 0.5429, 0.5, 0.375, 1.0, 0.375, 1.0, 0.375, 1.0, 0.375, 1.0, 0.375, 0.25, 0.375, 0.1667, 0.375, 0.5, 0.375, 0.25, 0.375, 0.75, 0.375, 1.0, 0.375, 0.0, 0.375, 0.08333, 0.375, 0.25, 0.375, 0.1667, 0.375, 0.1667, 0.375, 0.25, 0.375, 0.1667, 0.375, 0.25, 0.375, 0.25, 0.375, 0.1667, 0.375, 1.0, 0.375, 1.0, 0.375, 1.0, 0.375, 1.0, 0.375, 0.1667, 0.375, 0.25, 0.375, 0.25, 0.375, 0.1667, 0.375, 0.25, 0.375, 0.25, 0.375, 0.25, 0.375, 0.25, 0.375, 0.25, 0.375, 0.25, 0.375, 0.25, 0.375, 0.25, 0.375, 1.0, 0.375, 1.0, 0.375, 1.0, 0.375, 1.0, 0.375, 0.1667, 0.375, 0.25, 0.375, 0.25, 0.375, 0.1667, 0.375, 0.25, 0.375, 0.25, 0.375, 0.25, 0.375, 0.25, 0.375, 0.1667, 0.375, 0.25, 0.375, 0.25, 0.375, 0.1667, 0.375, 0.08333, 0.375, 1.684e-07, 0.375, 1.0, 0.375, 0.75, 0.375, 1.0, 0.375, 1.0, 0.375, 1.0, 0.375, 1.0, 0.375, 0.08333, 0.375, 0.0, 0.375, 0.0, 0.375, 0.08333, 0.375, 1.0, 0.375, 1.0, 0.375, 1.0, 0.375, 1.0, 0.375, 0.25, 0.375, 0.25, 0.375, 0.25, 0.375, 0.25, 0.375, 0.1667, 0.375, 0.25, 0.375, 0.25, 0.375, 0.1667, 0.375, 0.08333, 0.375, 0.0, 0.375, 0.0, 0.375, 0.08333, 0.375, 0.1667, 0.375, 0.25, 0.375, 0.25, 0.375, 0.1667, 0.375, 0.08333, 0.375, 0.0, 0.375, 0.0, 0.375, 0.08333, 0.375, 0.25, 0.375, 0.25, 0.375, 0.25, 0.375, 0.25, 0.375, 0.08333, 0.375, 0.0, 0.375, 0.0, 0.375, 0.08333, 0.375, 0.08333, 0.375, 0.0, 0.375, 0.0, 0.375, 0.08333, 0.375, 1.0, 0.375, 1.0, 0.375, 1.0, 0.375, 1.0, 0.375, 0.25, 0.375, 0.25, 0.375, 0.25, 0.375, 0.25, 0.375, 0.08333, 0.375, 0.08333, 0.375, 0.08333, 0.375, 0.08333, 0.375, 0.25, 0.375, 0.1667, 0.375, 0.1667, 0.375, 0.25, 0.375, 0.1667, 0.375, 0.1667, 0.0, 0.0, 0.375, 0.1667, 0.375, 0.25, 0.375, 0.1667, 0.375, 0.1667, 0.375, 0.25, 0.375, 0.75, 0.375, 0.08333, 0.375, 0.08333, 0.375, 0.08333, 0.375, 0.0, 0.375, 0.08333, 0.375, 0.08333, 0.375, 0.0, 0.0, 0.0, 0.0, 0.0, 0.0, 0.0, 0.0, 0.0, 0.375, 0.25, 0.375, 0.1667, 0.375, 0.1667, 0.375, 0.25, 0.375, 0.1667, 0.375, 0.08333, 0.375, 0.08333, 0.375, 0.1667, 0.375, 1.684e-07, 0.375, 0.08333, 0.375, 0.08333, 0.375, 1.684e-07, 0.375, 0.08333, 0.375, 0.08333, 0.375, 0.08333, 0.375, 0.08333, 0.375, 0.25, 0.375, 0.1667, 0.375, 0.1667, 0.375, 0.25, 0.375, 0.08333, 0.375, 0.08333, 0.375, 0.08333, 0.375, 0.08333, 0.375, 1.684e-07, 0.375, 0.08333, 0.375, 0.08333, 0.375, 1.684e-07, 0.375, 0.08333, 0.375, 0.08333, 0.375, 0.08333, 0.375, 0.08333, 0.375, 0.0, 0.375, 0.08333, 0.375, 0.08333, 0.375, 0.0, 0.375, 0.1667, 0.375, 0.1667, 0.375, 0.1667, 0.375, 0.1667, 0.375, 0.1667, 0.375, 0.1667, 0.375, 0.1667, 0.375, 0.1667, 0.375, 1.684e-07, 0.375, 0.08333, 0.375, 0.08333, 0.375, 1.684e-07, 0.375, 0.1667, 0.375, 0.1667, 0.375, 0.1667, 0.375, 0.1667, 0.375, 1.684e-07, 0.375, 0.08333, 0.375, 0.08333, 0.375, 1.684e-07, 0.375, 0.08333, 0.375, 0.08333, 0.375, 0.08333, 0.375, 0.08333, 0.375, 0.25, 0.375, 0.5, 0.375, 0.1667, 0.375, 0.25, 0.375, 0.5, 0.375, 0.1667, 0.375, 0.1667, 0.375, 0.1667, 0.375, 0.1667, 0.375, 0.1667, 0.375, 0.1667, 0.375, 0.1667, 0.375, 0.1667, 0.375, 0.25, 0.375, 0.25, 0.375, 0.1667, 0.375, 0.25, 0.375, 0.1667, 0.375, 0.1667, 0.375, 0.25, 0.375, 1.0, 0.375, 1.0, 0.375, 1.0, 0.375, 1.0, 0.375, 0.08333, 0.375, 0.0, 0.375, 0.0, 0.375, 0.08333, 0.375, 0.08333, 0.375, 0.08333, 0.375, 0.08333, 0.375, 0.08333, 0.375, 1.684e-07, 0.375, 0.08333, 0.375, 0.08333, 0.375, 1.684e-07, 0.375, 0.25, 0.375, 0.25, 0.375, 0.25, 0.375, 0.25])
me_cube_004.update()
me_cube_005 = bpy.data.meshes.new('Cube.005')
me_cube_005.from_pydata([(-29.69, -0.1504, -8.18), (-29.69, 0.1509, -8.18), (-29.74, -0.1504, -6.675), (-28.41, -0.1504, -8.168), (-27.98, -0.1504, -8.16), (-28.41, 0.1509, -8.168), (-28.49, -0.1504, -6.695), (-28.41, -0.1504, -8.378), (-27.97, -0.1504, -8.37), (-28.41, 0.1509, -8.378), (-27.97, 0.1509, -8.37), (-27.98, 0.1509, -8.16), (-27.33, 0.1509, -8.155), (-28.01, 0.1509, -6.709), (-27.83, 0.1509, -6.717), (-28.49, 0.1509, -6.695), (-28.01, -0.1504, -6.709), (-27.83, -0.1504, -6.717), (-27.33, -0.1504, -8.155), (-29.74, 0.1509, -6.675)], [], [(1, 5, 3, 0), (0, 2, 19, 1), (3, 6, 2, 0), (4, 3, 7, 8), (4, 16, 6, 3), (3, 5, 9, 7), (9, 10, 8, 7), (5, 11, 10, 9), (11, 4, 8, 10), (11, 12, 18, 4), (11, 13, 14, 12), (5, 15, 13, 11), (14, 13, 16, 17), (13, 15, 6, 16), (18, 17, 16, 4), (12, 14, 17, 18), (1, 19, 15, 5), (15, 19, 2, 6)])
_uv = me_cube_005.uv_layers.new(name='UVMap')
_uv.uv.foreach_set('vector', [0.125, 0.5, 0.2403, 0.5, 0.2403, 0.75, 0.125, 0.75, 0.375, 0.0, 0.625, 0.0, 0.625, 0.25, 0.375, 0.25, 0.375, 0.8847, 0.625, 0.8847, 0.625, 1.0, 0.375, 1.0, 0.375, 0.8013, 0.375, 0.8847, 0.375, 0.8847, 0.375, 0.8013, 0.375, 0.8013, 0.625, 0.8013, 0.625, 0.8847, 0.375, 0.8847, 0.2403, 0.75, 0.2403, 0.5, 0.2403, 0.5, 0.2403, 0.75, 0.2403, 0.5, 0.3237, 0.5, 0.3237, 0.75, 0.2403, 0.75, 0.375, 0.3653, 0.375, 0.4487, 0.375, 0.4487, 0.375, 0.3653, 0.3237, 0.5, 0.3237, 0.75, 0.3237, 0.75, 0.3237, 0.5, 0.3237, 0.5, 0.375, 0.5, 0.375, 0.75, 0.3237, 0.75, 0.375, 0.4487, 0.625, 0.4487, 0.625, 0.5, 0.375, 0.5, 0.375, 0.3653, 0.625, 0.3653, 0.625, 0.4487, 0.375, 0.4487, 0.625, 0.5, 0.6763, 0.5, 0.6763, 0.75, 0.625, 0.75, 0.6763, 0.5, 0.7597, 0.5, 0.7597, 0.75, 0.6763, 0.75, 0.375, 0.75, 0.625, 0.75, 0.625, 0.8013, 0.375, 0.8013, 0.375, 0.5, 0.625, 0.5, 0.625, 0.75, 0.375, 0.75, 0.375, 0.25, 0.625, 0.25, 0.625, 0.3653, 0.375, 0.3653, 0.7597, 0.5, 0.875, 0.5, 0.875, 0.75, 0.7597, 0.75])
me_cube_005.update()
me_cube_006 = bpy.data.meshes.new('Cube.006')
me_cube_006.from_pydata([(-26.65, 1.955, -7.242), (-26.65, 1.996, -7.089), (-26.04, 1.955, -7.242), (-26.65, 1.996, -7.394), (-26.65, 2.107, -7.506), (-26.04, 1.996, -7.394), (-26.04, 2.107, -7.506), (-26.04, 2.26, -7.546), (-26.04, 2.412, -7.506), (-26.65, 2.26, -7.546), (-26.65, 2.412, -7.506), (-26.65, 2.524, -7.394), (-26.65, 2.565, -7.242), (-26.04, 2.524, -7.394), (-26.04, 2.565, -7.242), (-26.04, 2.524, -7.089), (-26.04, 2.412, -6.978), (-26.65, 2.524, -7.089), (-26.65, 2.412, -6.978), (-26.65, 2.26, -6.937), (-26.65, 2.107, -6.978), (-26.04, 2.26, -6.937), (-26.04, 2.107, -6.978), (-26.04, 1.996, -7.089)], [], [(0, 1, 20, 19, 18, 17, 12, 11, 10, 9, 4, 3), (0, 2, 23, 1), (3, 5, 2, 0), (4, 6, 5, 3), (23, 2, 5, 6, 7, 8, 13, 14, 15, 16, 21, 22), (9, 7, 6, 4), (10, 8, 7, 9), (11, 13, 8, 10), (12, 14, 13, 11), (17, 15, 14, 12), (18, 16, 15, 17), (19, 21, 16, 18), (20, 22, 21, 19), (1, 23, 22, 20)])
_uv = me_cube_006.uv_layers.new(name='UVMap')
_uv.uv.foreach_set('vector', [0.75, 0.49, 0.87, 0.4578, 0.9578, 0.37, 0.99, 0.25, 0.9578, 0.13, 0.87, 0.04215, 0.75, 0.01, 0.63, 0.04215, 0.5422, 0.13, 0.51, 0.25, 0.5422, 0.37, 0.63, 0.4578, 1.0, 0.5, 1.0, 1.0, 0.9167, 1.0, 0.9167, 0.5, 0.08333, 0.5, 0.08333, 1.0, 7.451e-08, 1.0, 7.451e-08, 0.5, 0.1667, 0.5, 0.1667, 1.0, 0.08333, 1.0, 0.08333, 0.5, 0.37, 0.4578, 0.25, 0.49, 0.13, 0.4578, 0.04215, 0.37, 0.01, 0.25, 0.04215, 0.13, 0.13, 0.04215, 0.25, 0.01, 0.37, 0.04215, 0.4578, 0.13, 0.49, 0.25, 0.4578, 0.37, 0.25, 0.5, 0.25, 1.0, 0.1667, 1.0, 0.1667, 0.5, 0.3333, 0.5, 0.3333, 1.0, 0.25, 1.0, 0.25, 0.5, 0.4167, 0.5, 0.4167, 1.0, 0.3333, 1.0, 0.3333, 0.5, 0.5, 0.5, 0.5, 1.0, 0.4167, 1.0, 0.4167, 0.5, 0.5833, 0.5, 0.5833, 1.0, 0.5, 1.0, 0.5, 0.5, 0.6667, 0.5, 0.6667, 1.0, 0.5833, 1.0, 0.5833, 0.5, 0.75, 0.5, 0.75, 1.0, 0.6667, 1.0, 0.6667, 0.5, 0.8333, 0.5, 0.8333, 1.0, 0.75, 1.0, 0.75, 0.5, 0.9167, 0.5, 0.9167, 1.0, 0.8333, 1.0, 0.8333, 0.5])
me_cube_006.update()

# ---- objects
ob_empty = bpy.data.objects.new('Empty', None)
ob_cube = bpy.data.objects.new('Cube', me_cube_004)
ob_cube_001 = bpy.data.objects.new('Cube.001', me_cube_005)
ob_cube_002 = bpy.data.objects.new('Cube.002', me_cube_006)

# ---- transforms, parenting, visibility, modifiers, constraints
ob_empty.location = (-37.48, 0.0, 13.6)
ob_empty.rotation_euler = (1.571, -0.0, -0.0)
ob_empty.scale = (2.053, 2.053, 1.0)
ob_empty.empty_display_type = 'IMAGE'
ob_empty.empty_display_size = 39.59
ob_empty.empty_image_offset = (-0.06379, -0.9032)
ob_empty.empty_image_depth = 'BACK'
ob_empty.show_empty_image_perspective = False
ob_empty.use_empty_image_alpha = True
ob_empty.empty_image_side = 'FRONT'
ob_empty.color = (1.0, 1.0, 1.0, 0.1371)
ob_cube.location = (-6.867, 2.26, -8.666)
ob_cube.rotation_euler = (-3.142, -0.0, 0.0)
ob_cube_001.location = (-6.867, 2.26, -8.666)
ob_cube_001.rotation_euler = (-3.142, -0.0, 0.0)
ob_cube_002.location = (-6.867, 2.26, -8.666)
ob_cube_002.rotation_euler = (-3.142, -0.0, 0.0)

# ---- collection membership
col_collection.objects.link(ob_empty)
col_collection.objects.link(ob_cube)
col_collection.objects.link(ob_cube_001)
col_collection.objects.link(ob_cube_002)

# ---- scene / render settings (as saved in the file)
scene.frame_start = 1; scene.frame_end = 250; scene.frame_set(23)
scene.render.engine = 'BLENDER_EEVEE_NEXT'
bpy.context.view_layer.update()

# ---- added for rendering (the .blend has no active camera and no usable light): camera, sun
cam_auto = bpy.data.cameras.new('AutoCamera')
cam_auto.lens = 50.0
cam_auto.sensor_width = 36.0
cam_auto.clip_end = 1233.06
ob_auto_camera = bpy.data.objects.new('AutoCamera', cam_auto)
scene.collection.objects.link(ob_auto_camera)
ob_auto_camera.location = (71.0162, -82.2045, 58.7688)
ob_auto_camera.rotation_euler = (1.09748, -7.21219e-08, 0.694738)
scene.camera = ob_auto_camera
light_auto_sun = bpy.data.lights.new('AutoSun', 'SUN')
light_auto_sun.energy = 3.0
light_auto_sun.angle = 0.0523599
ob_auto_sun = bpy.data.objects.new('AutoSun', light_auto_sun)
scene.collection.objects.link(ob_auto_sun)
ob_auto_sun.rotation_euler = (0.872665, 0.174533, 0.523599)
bpy.context.view_layer.update()
